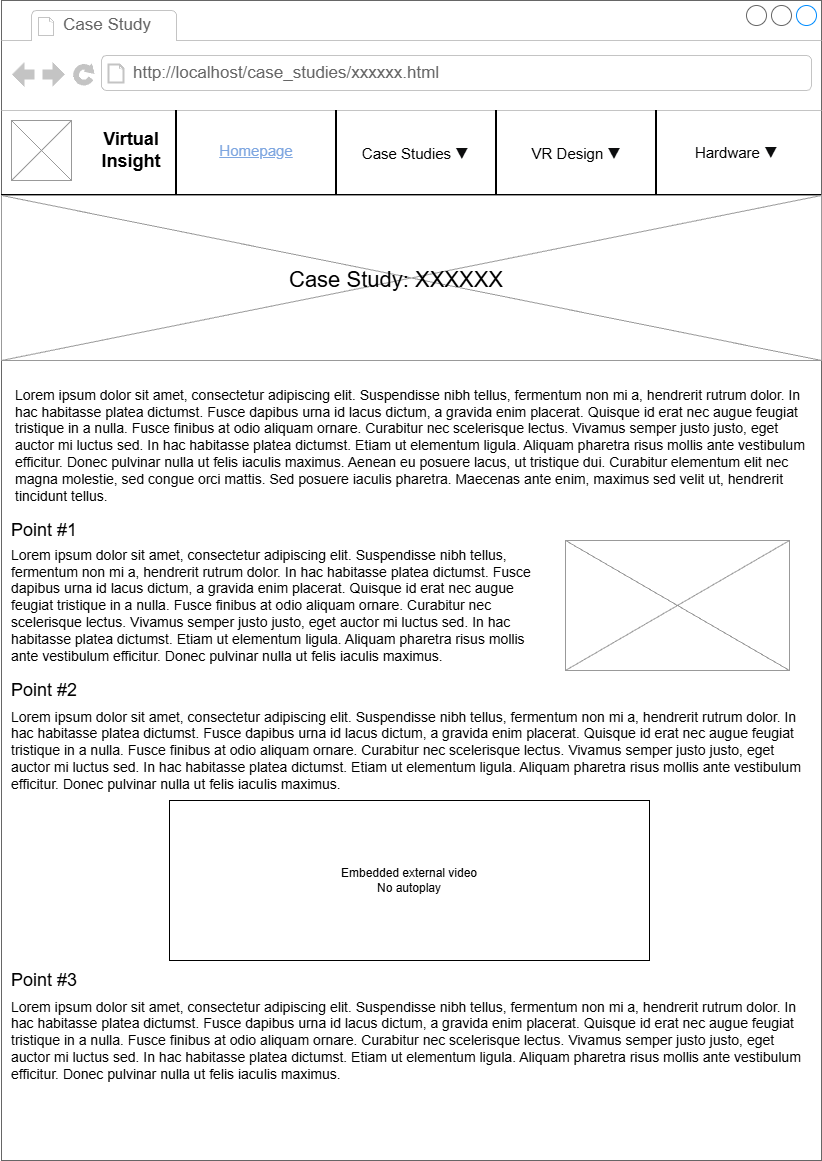

The diagram above was exported from draw.io. Its source (the exported page's mxGraphModel, read from the mxfile embedded in the PNG):
<mxGraphModel dx="1426" dy="785" grid="1" gridSize="10" guides="1" tooltips="1" connect="1" arrows="1" fold="1" page="1" pageScale="1" pageWidth="827" pageHeight="1169" math="0" shadow="0">
  <root>
    <mxCell id="0" />
    <mxCell id="1" parent="0" />
    <mxCell id="X6_AA9kezDZ1mw9NShVN-1" value="" style="strokeWidth=1;shadow=0;dashed=0;align=center;html=1;shape=mxgraph.mockup.containers.browserWindow;rSize=0;strokeColor=#666666;strokeColor2=#008cff;strokeColor3=#c4c4c4;mainText=,;recursiveResize=0;" parent="1" vertex="1">
      <mxGeometry x="4" width="820" height="1160" as="geometry" />
    </mxCell>
    <mxCell id="X6_AA9kezDZ1mw9NShVN-2" value="Case Study" style="strokeWidth=1;shadow=0;dashed=0;align=center;html=1;shape=mxgraph.mockup.containers.anchor;fontSize=17;fontColor=#666666;align=left;whiteSpace=wrap;" parent="X6_AA9kezDZ1mw9NShVN-1" vertex="1">
      <mxGeometry x="60" y="12" width="110" height="26" as="geometry" />
    </mxCell>
    <mxCell id="X6_AA9kezDZ1mw9NShVN-3" value="http://localhost/case_studies/xxxxxx.html" style="strokeWidth=1;shadow=0;dashed=0;align=center;html=1;shape=mxgraph.mockup.containers.anchor;rSize=0;fontSize=17;fontColor=#666666;align=left;" parent="X6_AA9kezDZ1mw9NShVN-1" vertex="1">
      <mxGeometry x="130" y="60" width="310" height="26" as="geometry" />
    </mxCell>
    <mxCell id="X6_AA9kezDZ1mw9NShVN-4" value="" style="verticalLabelPosition=bottom;shadow=0;dashed=0;align=center;html=1;verticalAlign=top;strokeWidth=1;shape=mxgraph.mockup.graphics.simpleIcon;strokeColor=#999999;" parent="X6_AA9kezDZ1mw9NShVN-1" vertex="1">
      <mxGeometry x="10" y="120" width="60" height="60" as="geometry" />
    </mxCell>
    <mxCell id="X6_AA9kezDZ1mw9NShVN-5" value="&lt;font style=&quot;font-size: 18px;&quot;&gt;&lt;b style=&quot;&quot;&gt;Virtual&lt;br&gt;Insight&lt;/b&gt;&lt;/font&gt;" style="text;html=1;whiteSpace=wrap;strokeColor=none;fillColor=none;align=center;verticalAlign=middle;rounded=0;" parent="X6_AA9kezDZ1mw9NShVN-1" vertex="1">
      <mxGeometry x="70" y="120" width="120" height="60" as="geometry" />
    </mxCell>
    <mxCell id="X6_AA9kezDZ1mw9NShVN-10" value="" style="line;strokeWidth=2;html=1;" parent="X6_AA9kezDZ1mw9NShVN-1" vertex="1">
      <mxGeometry y="190" width="820" height="10" as="geometry" />
    </mxCell>
    <mxCell id="X6_AA9kezDZ1mw9NShVN-12" value="" style="line;strokeWidth=2;direction=south;html=1;" parent="X6_AA9kezDZ1mw9NShVN-1" vertex="1">
      <mxGeometry x="170" y="110" width="10" height="84" as="geometry" />
    </mxCell>
    <mxCell id="X6_AA9kezDZ1mw9NShVN-15" value="" style="line;strokeWidth=2;direction=south;html=1;" parent="X6_AA9kezDZ1mw9NShVN-1" vertex="1">
      <mxGeometry x="330" y="110" width="10" height="85" as="geometry" />
    </mxCell>
    <mxCell id="X6_AA9kezDZ1mw9NShVN-16" value="" style="line;strokeWidth=2;direction=south;html=1;" parent="X6_AA9kezDZ1mw9NShVN-1" vertex="1">
      <mxGeometry x="490" y="110" width="10" height="85" as="geometry" />
    </mxCell>
    <mxCell id="X6_AA9kezDZ1mw9NShVN-17" value="" style="line;strokeWidth=2;direction=south;html=1;" parent="X6_AA9kezDZ1mw9NShVN-1" vertex="1">
      <mxGeometry x="650" y="110" width="10" height="85" as="geometry" />
    </mxCell>
    <mxCell id="X6_AA9kezDZ1mw9NShVN-18" value="&lt;font style=&quot;color: rgb(126, 166, 224); font-size: 15px;&quot;&gt;&lt;u style=&quot;&quot;&gt;Homepage&lt;/u&gt;&lt;/font&gt;" style="text;html=1;whiteSpace=wrap;strokeColor=none;fillColor=none;align=center;verticalAlign=middle;rounded=0;" parent="X6_AA9kezDZ1mw9NShVN-1" vertex="1">
      <mxGeometry x="200" y="120" width="110" height="60" as="geometry" />
    </mxCell>
    <mxCell id="X6_AA9kezDZ1mw9NShVN-19" value="&lt;font&gt;&lt;font style=&quot;font-size: 15px; color: rgb(0, 0, 0);&quot;&gt;Case Studies&lt;/font&gt;&lt;font style=&quot;color: rgb(126, 166, 224); font-size: 15px;&quot;&gt;&amp;nbsp;&lt;/font&gt;&lt;span style=&quot;color: rgb(12, 13, 14); font-family: -apple-system, BlinkMacSystemFont, &amp;quot;Segoe UI Adjusted&amp;quot;, &amp;quot;Segoe UI&amp;quot;, &amp;quot;Liberation Sans&amp;quot;, sans-serif; font-size: 15px; text-align: left; background-color: rgb(255, 255, 255);&quot;&gt;▼&lt;/span&gt;&lt;/font&gt;" style="text;html=1;whiteSpace=wrap;strokeColor=none;fillColor=none;align=center;verticalAlign=middle;rounded=0;" parent="X6_AA9kezDZ1mw9NShVN-1" vertex="1">
      <mxGeometry x="358.5" y="122.5" width="110" height="60" as="geometry" />
    </mxCell>
    <mxCell id="X6_AA9kezDZ1mw9NShVN-20" value="&lt;font style=&quot;font-size: 15px; color: rgb(0, 0, 0);&quot;&gt;VR Design&lt;/font&gt;&lt;font style=&quot;color: rgb(126, 166, 224); font-size: 15px;&quot;&gt;&amp;nbsp;&lt;/font&gt;&lt;span style=&quot;color: rgb(12, 13, 14); font-family: -apple-system, BlinkMacSystemFont, &amp;quot;Segoe UI Adjusted&amp;quot;, &amp;quot;Segoe UI&amp;quot;, &amp;quot;Liberation Sans&amp;quot;, sans-serif; font-size: 15px; text-align: left; background-color: rgb(255, 255, 255);&quot;&gt;▼&lt;/span&gt;" style="text;html=1;whiteSpace=wrap;strokeColor=none;fillColor=none;align=center;verticalAlign=middle;rounded=0;" parent="X6_AA9kezDZ1mw9NShVN-1" vertex="1">
      <mxGeometry x="520" y="122.5" width="110" height="60" as="geometry" />
    </mxCell>
    <mxCell id="X6_AA9kezDZ1mw9NShVN-21" value="&lt;font style=&quot;font-size: 15px; color: rgb(0, 0, 0);&quot;&gt;Hardware&amp;nbsp;&lt;/font&gt;&lt;span style=&quot;color: rgb(12, 13, 14); font-family: -apple-system, BlinkMacSystemFont, &amp;quot;Segoe UI Adjusted&amp;quot;, &amp;quot;Segoe UI&amp;quot;, &amp;quot;Liberation Sans&amp;quot;, sans-serif; font-size: 15px; text-align: left; background-color: rgb(255, 255, 255);&quot;&gt;▼&lt;/span&gt;" style="text;html=1;whiteSpace=wrap;strokeColor=none;fillColor=none;align=center;verticalAlign=middle;rounded=0;" parent="X6_AA9kezDZ1mw9NShVN-1" vertex="1">
      <mxGeometry x="680" y="122" width="110" height="60" as="geometry" />
    </mxCell>
    <mxCell id="LIwZ9XWsJZDpPFuWKkro-3" value="&lt;span style=&quot;font-family: &amp;quot;Open Sans&amp;quot;, Arial, sans-serif; font-size: 14px; text-align: justify; background-color: rgb(255, 255, 255);&quot;&gt;Lorem ipsum dolor sit amet, consectetur adipiscing elit. Suspendisse nibh tellus, fermentum non mi a, hendrerit rutrum dolor. In hac habitasse platea dictumst. Fusce dapibus urna id lacus dictum, a gravida enim placerat. Quisque id erat nec augue feugiat tristique in a nulla. Fusce finibus at odio aliquam ornare. Curabitur nec scelerisque lectus. Vivamus semper justo justo, eget auctor mi luctus sed. In hac habitasse platea dictumst. Etiam ut elementum ligula. Aliquam pharetra risus mollis ante vestibulum efficitur. Donec pulvinar nulla ut felis iaculis maximus. Aenean eu posuere lacus, ut tristique dui. Curabitur elementum elit nec magna molestie, sed congue orci mattis. Sed posuere iaculis pharetra. Maecenas ante enim, maximus sed velit ut, hendrerit tincidunt tellus.&lt;/span&gt;" style="text;html=1;whiteSpace=wrap;strokeColor=none;fillColor=none;align=left;verticalAlign=middle;rounded=0;" parent="X6_AA9kezDZ1mw9NShVN-1" vertex="1">
      <mxGeometry x="11.5" y="380" width="800" height="130" as="geometry" />
    </mxCell>
    <mxCell id="LIwZ9XWsJZDpPFuWKkro-5" value="&lt;font style=&quot;font-size: 18px;&quot;&gt;Point #1&lt;/font&gt;" style="text;html=1;whiteSpace=wrap;strokeColor=none;fillColor=none;align=left;verticalAlign=middle;rounded=0;" parent="X6_AA9kezDZ1mw9NShVN-1" vertex="1">
      <mxGeometry x="8" y="510" width="290" height="40" as="geometry" />
    </mxCell>
    <mxCell id="LIwZ9XWsJZDpPFuWKkro-6" value="&lt;span style=&quot;font-family: &amp;quot;Open Sans&amp;quot;, Arial, sans-serif; font-size: 14px; text-align: justify; background-color: rgb(255, 255, 255);&quot;&gt;Lorem ipsum dolor sit amet, consectetur adipiscing elit. Suspendisse nibh tellus, fermentum non mi a, hendrerit rutrum dolor. In hac habitasse platea dictumst. Fusce dapibus urna id lacus dictum, a gravida enim placerat. Quisque id erat nec augue feugiat tristique in a nulla. Fusce finibus at odio aliquam ornare. Curabitur nec scelerisque lectus. Vivamus semper justo justo, eget auctor mi luctus sed. In hac habitasse platea dictumst. Etiam ut elementum ligula. Aliquam pharetra risus mollis ante vestibulum efficitur. Donec pulvinar nulla ut felis iaculis maximus.&amp;nbsp;&lt;/span&gt;" style="text;html=1;whiteSpace=wrap;strokeColor=none;fillColor=none;align=left;verticalAlign=middle;rounded=0;" parent="X6_AA9kezDZ1mw9NShVN-1" vertex="1">
      <mxGeometry x="8" y="540" width="540" height="130" as="geometry" />
    </mxCell>
    <mxCell id="LIwZ9XWsJZDpPFuWKkro-7" value="" style="verticalLabelPosition=bottom;shadow=0;dashed=0;align=center;html=1;verticalAlign=top;strokeWidth=1;shape=mxgraph.mockup.graphics.simpleIcon;strokeColor=#999999;" parent="X6_AA9kezDZ1mw9NShVN-1" vertex="1">
      <mxGeometry x="564" y="540" width="224" height="130" as="geometry" />
    </mxCell>
    <mxCell id="LIwZ9XWsJZDpPFuWKkro-8" value="&lt;font style=&quot;font-size: 18px;&quot;&gt;Point #2&lt;/font&gt;" style="text;html=1;whiteSpace=wrap;strokeColor=none;fillColor=none;align=left;verticalAlign=middle;rounded=0;" parent="X6_AA9kezDZ1mw9NShVN-1" vertex="1">
      <mxGeometry x="8" y="670" width="290" height="40" as="geometry" />
    </mxCell>
    <mxCell id="LIwZ9XWsJZDpPFuWKkro-9" value="&lt;span style=&quot;font-family: &amp;quot;Open Sans&amp;quot;, Arial, sans-serif; font-size: 14px; text-align: justify; background-color: rgb(255, 255, 255);&quot;&gt;Lorem ipsum dolor sit amet, consectetur adipiscing elit. Suspendisse nibh tellus, fermentum non mi a, hendrerit rutrum dolor. In hac habitasse platea dictumst. Fusce dapibus urna id lacus dictum, a gravida enim placerat. Quisque id erat nec augue feugiat tristique in a nulla. Fusce finibus at odio aliquam ornare. Curabitur nec scelerisque lectus. Vivamus semper justo justo, eget auctor mi luctus sed. In hac habitasse platea dictumst. Etiam ut elementum ligula. Aliquam pharetra risus mollis ante vestibulum efficitur. Donec pulvinar nulla ut felis iaculis maximus.&amp;nbsp;&lt;/span&gt;" style="text;html=1;whiteSpace=wrap;strokeColor=none;fillColor=none;align=left;verticalAlign=middle;rounded=0;" parent="X6_AA9kezDZ1mw9NShVN-1" vertex="1">
      <mxGeometry x="8" y="700" width="800" height="100" as="geometry" />
    </mxCell>
    <mxCell id="LIwZ9XWsJZDpPFuWKkro-10" value="Embedded external video&lt;div&gt;No autoplay&lt;/div&gt;" style="rounded=0;whiteSpace=wrap;html=1;" parent="X6_AA9kezDZ1mw9NShVN-1" vertex="1">
      <mxGeometry x="168" y="800" width="480" height="160" as="geometry" />
    </mxCell>
    <mxCell id="LIwZ9XWsJZDpPFuWKkro-11" value="&lt;font style=&quot;font-size: 18px;&quot;&gt;Point #3&lt;/font&gt;" style="text;html=1;whiteSpace=wrap;strokeColor=none;fillColor=none;align=left;verticalAlign=middle;rounded=0;" parent="X6_AA9kezDZ1mw9NShVN-1" vertex="1">
      <mxGeometry x="8" y="960" width="290" height="40" as="geometry" />
    </mxCell>
    <mxCell id="LIwZ9XWsJZDpPFuWKkro-12" value="&lt;span style=&quot;font-family: &amp;quot;Open Sans&amp;quot;, Arial, sans-serif; font-size: 14px; text-align: justify; background-color: rgb(255, 255, 255);&quot;&gt;Lorem ipsum dolor sit amet, consectetur adipiscing elit. Suspendisse nibh tellus, fermentum non mi a, hendrerit rutrum dolor. In hac habitasse platea dictumst. Fusce dapibus urna id lacus dictum, a gravida enim placerat. Quisque id erat nec augue feugiat tristique in a nulla. Fusce finibus at odio aliquam ornare. Curabitur nec scelerisque lectus. Vivamus semper justo justo, eget auctor mi luctus sed. In hac habitasse platea dictumst. Etiam ut elementum ligula. Aliquam pharetra risus mollis ante vestibulum efficitur. Donec pulvinar nulla ut felis iaculis maximus.&amp;nbsp;&lt;/span&gt;" style="text;html=1;whiteSpace=wrap;strokeColor=none;fillColor=none;align=left;verticalAlign=middle;rounded=0;" parent="X6_AA9kezDZ1mw9NShVN-1" vertex="1">
      <mxGeometry x="8" y="990" width="800" height="100" as="geometry" />
    </mxCell>
    <mxCell id="LIwZ9XWsJZDpPFuWKkro-13" value="" style="verticalLabelPosition=bottom;shadow=0;dashed=0;align=center;html=1;verticalAlign=top;strokeWidth=1;shape=mxgraph.mockup.graphics.simpleIcon;strokeColor=#999999;" parent="X6_AA9kezDZ1mw9NShVN-1" vertex="1">
      <mxGeometry y="195" width="820" height="165" as="geometry" />
    </mxCell>
    <mxCell id="LIwZ9XWsJZDpPFuWKkro-1" value="&lt;font style=&quot;font-size: 22px;&quot;&gt;Case Study: XXXXXX&lt;/font&gt;" style="text;html=1;whiteSpace=wrap;strokeColor=none;fillColor=none;align=left;verticalAlign=middle;rounded=0;" parent="X6_AA9kezDZ1mw9NShVN-1" vertex="1">
      <mxGeometry x="286" y="260" width="290" height="40" as="geometry" />
    </mxCell>
  </root>
</mxGraphModel>